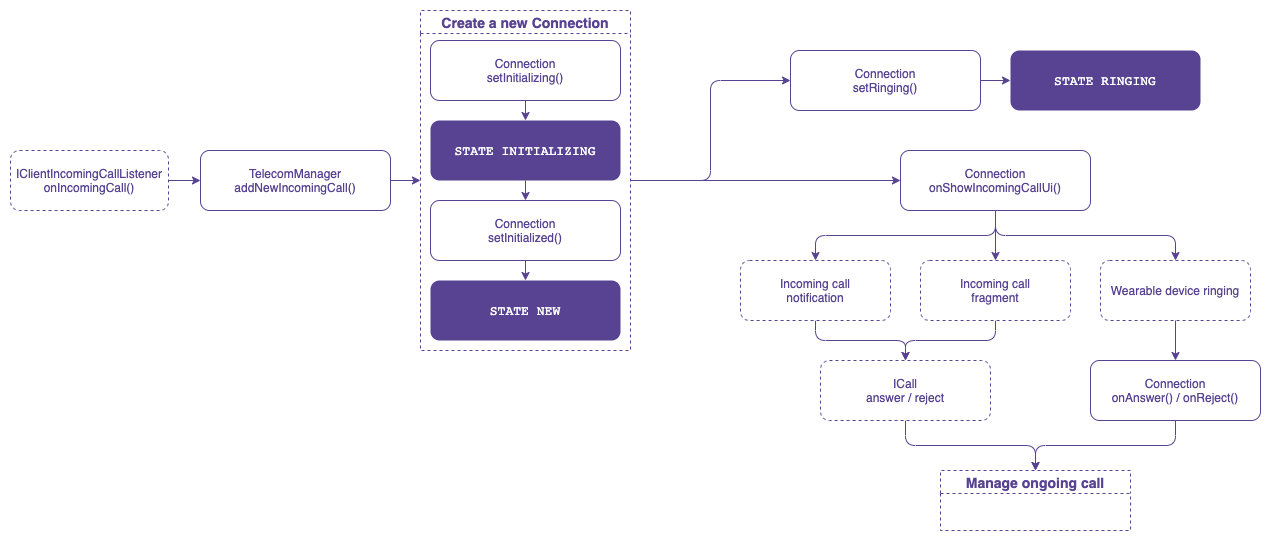

The diagram above was exported from draw.io. Its source (the exported page's mxGraphModel, read from the mxfile embedded in the PNG):
<mxGraphModel dx="1369" dy="1881" grid="1" gridSize="10" guides="1" tooltips="1" connect="1" arrows="1" fold="1" page="1" pageScale="1" pageWidth="827" pageHeight="1169" math="0" shadow="0">
  <root>
    <mxCell id="-TnOcpQtwvnxB5IKk27Q-0" />
    <mxCell id="-TnOcpQtwvnxB5IKk27Q-1" parent="-TnOcpQtwvnxB5IKk27Q-0" />
    <mxCell id="-TnOcpQtwvnxB5IKk27Q-2" style="edgeStyle=orthogonalEdgeStyle;curved=1;rounded=0;sketch=0;jumpStyle=arc;orthogonalLoop=1;jettySize=auto;html=1;exitX=0.5;exitY=1;exitDx=0;exitDy=0;entryX=0.5;entryY=0;entryDx=0;entryDy=0;shadow=0;fontSize=14;fontColor=#574391;startArrow=none;startFill=0;endArrow=classic;endFill=1;startSize=1;endSize=6;strokeColor=#574391;strokeWidth=1;" parent="-TnOcpQtwvnxB5IKk27Q-1" source="-TnOcpQtwvnxB5IKk27Q-3" target="-TnOcpQtwvnxB5IKk27Q-17" edge="1">
      <mxGeometry relative="1" as="geometry" />
    </mxCell>
    <mxCell id="-TnOcpQtwvnxB5IKk27Q-3" value="&lt;pre style=&quot;font-family: &amp;quot;jetbrains mono&amp;quot; , monospace ; font-size: 9.8pt&quot;&gt;&lt;span style=&quot;&quot;&gt;&lt;font color=&quot;#ffffff&quot;&gt;STATE INITIALIZING&lt;/font&gt;&lt;/span&gt;&lt;/pre&gt;" style="rounded=1;whiteSpace=wrap;html=1;fillColor=#574391;strokeColor=none;fontStyle=0" parent="-TnOcpQtwvnxB5IKk27Q-1" vertex="1">
      <mxGeometry x="440" y="-210" width="190" height="60" as="geometry" />
    </mxCell>
    <mxCell id="-TnOcpQtwvnxB5IKk27Q-4" value="&lt;pre&gt;&lt;font color=&quot;#ffffff&quot; face=&quot;jetbrains mono, monospace&quot;&gt;&lt;span style=&quot;font-size: 13.0667px&quot;&gt;&lt;span&gt;STATE NEW&lt;/span&gt;&lt;/span&gt;&lt;/font&gt;&lt;font face=&quot;jetbrains mono, monospace&quot;&gt;&lt;span style=&quot;font-size: 9.8pt&quot;&gt;&lt;br&gt;&lt;/span&gt;&lt;/font&gt;&lt;/pre&gt;" style="rounded=1;whiteSpace=wrap;html=1;fillColor=#574391;strokeColor=none;fontStyle=0" parent="-TnOcpQtwvnxB5IKk27Q-1" vertex="1">
      <mxGeometry x="440" y="-50" width="190" height="60" as="geometry" />
    </mxCell>
    <mxCell id="-TnOcpQtwvnxB5IKk27Q-5" value="&lt;pre&gt;&lt;font color=&quot;#ffffff&quot; face=&quot;jetbrains mono, monospace&quot;&gt;&lt;span style=&quot;font-size: 13.0667px&quot;&gt;&lt;span&gt;STATE RINGING&lt;/span&gt;&lt;/span&gt;&lt;/font&gt;&lt;font face=&quot;jetbrains mono, monospace&quot;&gt;&lt;span style=&quot;font-size: 9.8pt&quot;&gt;&lt;br&gt;&lt;/span&gt;&lt;/font&gt;&lt;/pre&gt;" style="rounded=1;whiteSpace=wrap;html=1;fillColor=#574391;strokeColor=none;fontStyle=0" parent="-TnOcpQtwvnxB5IKk27Q-1" vertex="1">
      <mxGeometry x="1020" y="-280" width="190" height="60" as="geometry" />
    </mxCell>
    <mxCell id="-TnOcpQtwvnxB5IKk27Q-6" style="edgeStyle=orthogonalEdgeStyle;rounded=1;sketch=0;jumpStyle=arc;orthogonalLoop=1;jettySize=auto;html=1;exitX=0.5;exitY=1;exitDx=0;exitDy=0;entryX=0.5;entryY=0;entryDx=0;entryDy=0;shadow=0;fontSize=14;fontColor=#574391;startArrow=none;startFill=0;endArrow=classic;endFill=1;startSize=1;endSize=6;strokeColor=#574391;strokeWidth=1;" parent="-TnOcpQtwvnxB5IKk27Q-1" source="-TnOcpQtwvnxB5IKk27Q-9" target="-TnOcpQtwvnxB5IKk27Q-24" edge="1">
      <mxGeometry relative="1" as="geometry" />
    </mxCell>
    <mxCell id="-TnOcpQtwvnxB5IKk27Q-7" style="edgeStyle=orthogonalEdgeStyle;rounded=1;sketch=0;jumpStyle=arc;orthogonalLoop=1;jettySize=auto;html=1;exitX=0.5;exitY=1;exitDx=0;exitDy=0;entryX=0.5;entryY=0;entryDx=0;entryDy=0;shadow=0;fontSize=14;fontColor=#574391;startArrow=none;startFill=0;endArrow=classic;endFill=1;startSize=1;endSize=6;strokeColor=#574391;strokeWidth=1;" parent="-TnOcpQtwvnxB5IKk27Q-1" source="-TnOcpQtwvnxB5IKk27Q-9" target="-TnOcpQtwvnxB5IKk27Q-26" edge="1">
      <mxGeometry relative="1" as="geometry" />
    </mxCell>
    <mxCell id="-TnOcpQtwvnxB5IKk27Q-8" style="edgeStyle=orthogonalEdgeStyle;rounded=1;sketch=0;jumpStyle=arc;orthogonalLoop=1;jettySize=auto;html=1;entryX=0.5;entryY=0;entryDx=0;entryDy=0;shadow=0;fontSize=14;fontColor=#574391;startArrow=none;startFill=0;endArrow=classic;endFill=1;startSize=1;endSize=6;strokeColor=#574391;strokeWidth=1;exitX=0.5;exitY=1;exitDx=0;exitDy=0;" parent="-TnOcpQtwvnxB5IKk27Q-1" source="-TnOcpQtwvnxB5IKk27Q-9" target="-TnOcpQtwvnxB5IKk27Q-31" edge="1">
      <mxGeometry relative="1" as="geometry" />
    </mxCell>
    <mxCell id="-TnOcpQtwvnxB5IKk27Q-9" value="Connection&lt;br&gt;onShowIncomingCallUi()" style="rounded=1;whiteSpace=wrap;html=1;fontStyle=0;strokeColor=#574391;fontColor=#574391;fillColor=#FFFFFF;" parent="-TnOcpQtwvnxB5IKk27Q-1" vertex="1">
      <mxGeometry x="910" y="-180" width="190" height="60" as="geometry" />
    </mxCell>
    <mxCell id="-TnOcpQtwvnxB5IKk27Q-10" style="edgeStyle=orthogonalEdgeStyle;curved=1;rounded=0;sketch=0;jumpStyle=arc;orthogonalLoop=1;jettySize=auto;html=1;exitX=1;exitY=0.5;exitDx=0;exitDy=0;entryX=0;entryY=0.5;entryDx=0;entryDy=0;shadow=0;fontSize=14;fontColor=#574391;startArrow=none;startFill=0;endArrow=classic;endFill=1;startSize=1;endSize=6;strokeColor=#574391;strokeWidth=1;" parent="-TnOcpQtwvnxB5IKk27Q-1" source="-TnOcpQtwvnxB5IKk27Q-11" target="-TnOcpQtwvnxB5IKk27Q-13" edge="1">
      <mxGeometry relative="1" as="geometry" />
    </mxCell>
    <mxCell id="-TnOcpQtwvnxB5IKk27Q-11" value="IClientIncomingCallListener&lt;br style=&quot;font-size: 12px&quot;&gt;onIncomingCall()" style="rounded=1;whiteSpace=wrap;html=1;labelBackgroundColor=none;fontSize=12;fontColor=#574391;strokeColor=#574391;strokeWidth=1;fillColor=#ffffff;align=center;dashed=1;" parent="-TnOcpQtwvnxB5IKk27Q-1" vertex="1">
      <mxGeometry x="20" y="-180" width="158" height="60" as="geometry" />
    </mxCell>
    <mxCell id="-TnOcpQtwvnxB5IKk27Q-12" style="edgeStyle=orthogonalEdgeStyle;curved=1;rounded=0;sketch=0;jumpStyle=arc;orthogonalLoop=1;jettySize=auto;html=1;exitX=1;exitY=0.5;exitDx=0;exitDy=0;entryX=0;entryY=0.5;entryDx=0;entryDy=0;shadow=0;fontSize=14;fontColor=#574391;startArrow=none;startFill=0;endArrow=classic;endFill=1;startSize=1;endSize=6;strokeColor=#574391;strokeWidth=1;" parent="-TnOcpQtwvnxB5IKk27Q-1" source="-TnOcpQtwvnxB5IKk27Q-13" target="-TnOcpQtwvnxB5IKk27Q-20" edge="1">
      <mxGeometry relative="1" as="geometry" />
    </mxCell>
    <mxCell id="-TnOcpQtwvnxB5IKk27Q-13" value="&lt;font style=&quot;font-size: 12px;&quot;&gt;TelecomManager&lt;br style=&quot;font-size: 12px;&quot;&gt;addNewIncomingCall()&lt;/font&gt;" style="rounded=1;whiteSpace=wrap;html=1;fontStyle=0;strokeColor=#574391;fontColor=#574391;fontSize=12;fillColor=#FFFFFF;" parent="-TnOcpQtwvnxB5IKk27Q-1" vertex="1">
      <mxGeometry x="210" y="-180" width="190" height="60" as="geometry" />
    </mxCell>
    <mxCell id="-TnOcpQtwvnxB5IKk27Q-14" style="edgeStyle=orthogonalEdgeStyle;curved=1;rounded=0;sketch=0;jumpStyle=arc;orthogonalLoop=1;jettySize=auto;html=1;exitX=0.5;exitY=1;exitDx=0;exitDy=0;entryX=0.5;entryY=0;entryDx=0;entryDy=0;shadow=0;fontSize=14;fontColor=#574391;startArrow=none;startFill=0;endArrow=classic;endFill=1;startSize=1;endSize=6;strokeWidth=1;strokeColor=#574391;" parent="-TnOcpQtwvnxB5IKk27Q-1" source="-TnOcpQtwvnxB5IKk27Q-15" target="-TnOcpQtwvnxB5IKk27Q-3" edge="1">
      <mxGeometry relative="1" as="geometry" />
    </mxCell>
    <mxCell id="-TnOcpQtwvnxB5IKk27Q-15" value="Connection&lt;br&gt;setInitializing()" style="rounded=1;whiteSpace=wrap;html=1;fontStyle=0;strokeColor=#574391;fontColor=#574391;fillColor=#FFFFFF;" parent="-TnOcpQtwvnxB5IKk27Q-1" vertex="1">
      <mxGeometry x="440" y="-290" width="190" height="60" as="geometry" />
    </mxCell>
    <mxCell id="-TnOcpQtwvnxB5IKk27Q-16" style="edgeStyle=orthogonalEdgeStyle;curved=1;rounded=0;sketch=0;jumpStyle=arc;orthogonalLoop=1;jettySize=auto;html=1;exitX=0.5;exitY=1;exitDx=0;exitDy=0;entryX=0.5;entryY=0;entryDx=0;entryDy=0;shadow=0;fontSize=14;fontColor=#574391;startArrow=none;startFill=0;endArrow=classic;endFill=1;startSize=1;endSize=6;strokeColor=#574391;strokeWidth=1;" parent="-TnOcpQtwvnxB5IKk27Q-1" source="-TnOcpQtwvnxB5IKk27Q-17" target="-TnOcpQtwvnxB5IKk27Q-4" edge="1">
      <mxGeometry relative="1" as="geometry" />
    </mxCell>
    <mxCell id="-TnOcpQtwvnxB5IKk27Q-17" value="Connection&lt;br&gt;setInitialized()" style="rounded=1;whiteSpace=wrap;html=1;fontStyle=0;strokeColor=#574391;fontColor=#574391;fillColor=#FFFFFF;" parent="-TnOcpQtwvnxB5IKk27Q-1" vertex="1">
      <mxGeometry x="440" y="-130" width="190" height="60" as="geometry" />
    </mxCell>
    <mxCell id="-TnOcpQtwvnxB5IKk27Q-18" style="edgeStyle=orthogonalEdgeStyle;rounded=1;sketch=0;jumpStyle=arc;orthogonalLoop=1;jettySize=auto;html=1;exitX=1;exitY=0.5;exitDx=0;exitDy=0;entryX=0;entryY=0.5;entryDx=0;entryDy=0;shadow=0;fontSize=14;fontColor=#574391;startArrow=none;startFill=0;endArrow=classic;endFill=1;startSize=1;endSize=6;strokeColor=#574391;strokeWidth=1;" parent="-TnOcpQtwvnxB5IKk27Q-1" source="-TnOcpQtwvnxB5IKk27Q-20" target="-TnOcpQtwvnxB5IKk27Q-22" edge="1">
      <mxGeometry relative="1" as="geometry" />
    </mxCell>
    <mxCell id="-TnOcpQtwvnxB5IKk27Q-19" style="edgeStyle=orthogonalEdgeStyle;curved=1;rounded=0;sketch=0;jumpStyle=arc;orthogonalLoop=1;jettySize=auto;html=1;exitX=1;exitY=0.5;exitDx=0;exitDy=0;shadow=0;fontSize=14;fontColor=#574391;startArrow=none;startFill=0;endArrow=classic;endFill=1;startSize=1;endSize=6;strokeColor=#574391;strokeWidth=1;entryX=0;entryY=0.5;entryDx=0;entryDy=0;" parent="-TnOcpQtwvnxB5IKk27Q-1" source="-TnOcpQtwvnxB5IKk27Q-20" target="-TnOcpQtwvnxB5IKk27Q-9" edge="1">
      <mxGeometry relative="1" as="geometry">
        <mxPoint x="900" y="-60" as="targetPoint" />
      </mxGeometry>
    </mxCell>
    <mxCell id="-TnOcpQtwvnxB5IKk27Q-20" value="Create a new Connection" style="swimlane;dashed=1;labelBackgroundColor=none;fontSize=14;fontColor=#574391;strokeColor=#574391;strokeWidth=1;fillColor=#ffffff;align=center;" parent="-TnOcpQtwvnxB5IKk27Q-1" vertex="1">
      <mxGeometry x="430" y="-320" width="210" height="340" as="geometry" />
    </mxCell>
    <mxCell id="-TnOcpQtwvnxB5IKk27Q-21" style="edgeStyle=orthogonalEdgeStyle;curved=1;rounded=0;sketch=0;jumpStyle=arc;orthogonalLoop=1;jettySize=auto;html=1;exitX=1;exitY=0.5;exitDx=0;exitDy=0;entryX=0;entryY=0.5;entryDx=0;entryDy=0;shadow=0;fontSize=14;fontColor=#574391;startArrow=none;startFill=0;endArrow=classic;endFill=1;startSize=1;endSize=6;strokeColor=#574391;strokeWidth=1;" parent="-TnOcpQtwvnxB5IKk27Q-1" source="-TnOcpQtwvnxB5IKk27Q-22" target="-TnOcpQtwvnxB5IKk27Q-5" edge="1">
      <mxGeometry relative="1" as="geometry" />
    </mxCell>
    <mxCell id="-TnOcpQtwvnxB5IKk27Q-22" value="Connection&lt;br&gt;setRinging()" style="rounded=1;whiteSpace=wrap;html=1;fontStyle=0;strokeColor=#574391;fontColor=#574391;fillColor=#FFFFFF;" parent="-TnOcpQtwvnxB5IKk27Q-1" vertex="1">
      <mxGeometry x="800" y="-280" width="190" height="60" as="geometry" />
    </mxCell>
    <mxCell id="-TnOcpQtwvnxB5IKk27Q-23" style="edgeStyle=orthogonalEdgeStyle;rounded=1;sketch=0;jumpStyle=arc;orthogonalLoop=1;jettySize=auto;html=1;exitX=0.5;exitY=1;exitDx=0;exitDy=0;shadow=0;fontSize=14;fontColor=#574391;startArrow=none;startFill=0;endArrow=classic;endFill=1;startSize=1;endSize=6;strokeColor=#574391;strokeWidth=1;" parent="-TnOcpQtwvnxB5IKk27Q-1" source="-TnOcpQtwvnxB5IKk27Q-24" target="-TnOcpQtwvnxB5IKk27Q-28" edge="1">
      <mxGeometry relative="1" as="geometry" />
    </mxCell>
    <mxCell id="-TnOcpQtwvnxB5IKk27Q-24" value="Incoming call&lt;br&gt;notification" style="rounded=1;whiteSpace=wrap;html=1;fontStyle=0;strokeColor=#574391;fontColor=#574391;dashed=1;fillColor=#FFFFFF;" parent="-TnOcpQtwvnxB5IKk27Q-1" vertex="1">
      <mxGeometry x="750" y="-70" width="150" height="60" as="geometry" />
    </mxCell>
    <mxCell id="-TnOcpQtwvnxB5IKk27Q-25" style="edgeStyle=orthogonalEdgeStyle;rounded=1;sketch=0;jumpStyle=arc;orthogonalLoop=1;jettySize=auto;html=1;exitX=0.5;exitY=1;exitDx=0;exitDy=0;entryX=0.5;entryY=0;entryDx=0;entryDy=0;shadow=0;fontSize=14;fontColor=#574391;startArrow=none;startFill=0;endArrow=classic;endFill=1;startSize=1;endSize=6;strokeColor=#574391;strokeWidth=1;" parent="-TnOcpQtwvnxB5IKk27Q-1" source="-TnOcpQtwvnxB5IKk27Q-26" target="-TnOcpQtwvnxB5IKk27Q-28" edge="1">
      <mxGeometry relative="1" as="geometry" />
    </mxCell>
    <mxCell id="-TnOcpQtwvnxB5IKk27Q-26" value="Incoming call&lt;br&gt;fragment" style="rounded=1;whiteSpace=wrap;html=1;fontStyle=0;strokeColor=#574391;fontColor=#574391;dashed=1;fillColor=#FFFFFF;" parent="-TnOcpQtwvnxB5IKk27Q-1" vertex="1">
      <mxGeometry x="930" y="-70" width="150" height="60" as="geometry" />
    </mxCell>
    <mxCell id="-TnOcpQtwvnxB5IKk27Q-27" style="edgeStyle=orthogonalEdgeStyle;rounded=1;sketch=0;jumpStyle=arc;orthogonalLoop=1;jettySize=auto;html=1;exitX=0.5;exitY=1;exitDx=0;exitDy=0;entryX=0.5;entryY=0;entryDx=0;entryDy=0;shadow=0;fontSize=14;fontColor=#574391;startArrow=none;startFill=0;endArrow=classic;endFill=1;startSize=1;endSize=6;strokeColor=#574391;strokeWidth=1;" parent="-TnOcpQtwvnxB5IKk27Q-1" source="-TnOcpQtwvnxB5IKk27Q-28" target="-TnOcpQtwvnxB5IKk27Q-29" edge="1">
      <mxGeometry relative="1" as="geometry" />
    </mxCell>
    <mxCell id="-TnOcpQtwvnxB5IKk27Q-28" value="ICall&lt;br style=&quot;font-size: 12px&quot;&gt;answer / reject" style="rounded=1;whiteSpace=wrap;html=1;labelBackgroundColor=none;fontSize=12;fontColor=#574391;strokeWidth=1;align=center;dashed=1;strokeColor=#574391;fillColor=#FFFFFF;" parent="-TnOcpQtwvnxB5IKk27Q-1" vertex="1">
      <mxGeometry x="830" y="30" width="170" height="60" as="geometry" />
    </mxCell>
    <mxCell id="-TnOcpQtwvnxB5IKk27Q-29" value="Manage ongoing call" style="swimlane;dashed=1;labelBackgroundColor=none;fontSize=14;fontColor=#574391;strokeColor=#574391;strokeWidth=1;fillColor=#ffffff;align=center;" parent="-TnOcpQtwvnxB5IKk27Q-1" vertex="1">
      <mxGeometry x="950" y="140" width="190" height="60" as="geometry" />
    </mxCell>
    <mxCell id="-TnOcpQtwvnxB5IKk27Q-30" style="edgeStyle=orthogonalEdgeStyle;rounded=1;sketch=0;jumpStyle=arc;orthogonalLoop=1;jettySize=auto;html=1;exitX=0.5;exitY=1;exitDx=0;exitDy=0;entryX=0.5;entryY=0;entryDx=0;entryDy=0;shadow=0;fontSize=14;fontColor=#574391;startArrow=none;startFill=0;endArrow=classic;endFill=1;startSize=1;endSize=6;strokeColor=#574391;strokeWidth=1;" parent="-TnOcpQtwvnxB5IKk27Q-1" source="-TnOcpQtwvnxB5IKk27Q-31" target="-TnOcpQtwvnxB5IKk27Q-33" edge="1">
      <mxGeometry relative="1" as="geometry" />
    </mxCell>
    <mxCell id="-TnOcpQtwvnxB5IKk27Q-31" value="Wearable device ringing" style="rounded=1;whiteSpace=wrap;html=1;fontStyle=0;strokeColor=#574391;fontColor=#574391;dashed=1;fillColor=#FFFFFF;" parent="-TnOcpQtwvnxB5IKk27Q-1" vertex="1">
      <mxGeometry x="1110" y="-70" width="150" height="60" as="geometry" />
    </mxCell>
    <mxCell id="-TnOcpQtwvnxB5IKk27Q-32" style="edgeStyle=orthogonalEdgeStyle;rounded=1;sketch=0;jumpStyle=arc;orthogonalLoop=1;jettySize=auto;html=1;exitX=0.5;exitY=1;exitDx=0;exitDy=0;entryX=0.5;entryY=0;entryDx=0;entryDy=0;shadow=0;fontSize=14;fontColor=#574391;startArrow=none;startFill=0;endArrow=classic;endFill=1;startSize=1;endSize=6;strokeColor=#574391;strokeWidth=1;" parent="-TnOcpQtwvnxB5IKk27Q-1" source="-TnOcpQtwvnxB5IKk27Q-33" target="-TnOcpQtwvnxB5IKk27Q-29" edge="1">
      <mxGeometry relative="1" as="geometry" />
    </mxCell>
    <mxCell id="-TnOcpQtwvnxB5IKk27Q-33" value="&lt;span style=&quot;font-size: 12px;&quot;&gt;Connection&lt;/span&gt;&lt;br style=&quot;font-size: 12px;&quot;&gt;onAnswer() / onReject()" style="rounded=1;whiteSpace=wrap;html=1;labelBackgroundColor=none;fontSize=12;fontColor=#574391;strokeWidth=1;align=center;strokeColor=#574391;fillColor=#FFFFFF;" parent="-TnOcpQtwvnxB5IKk27Q-1" vertex="1">
      <mxGeometry x="1100" y="30" width="170" height="60" as="geometry" />
    </mxCell>
  </root>
</mxGraphModel>